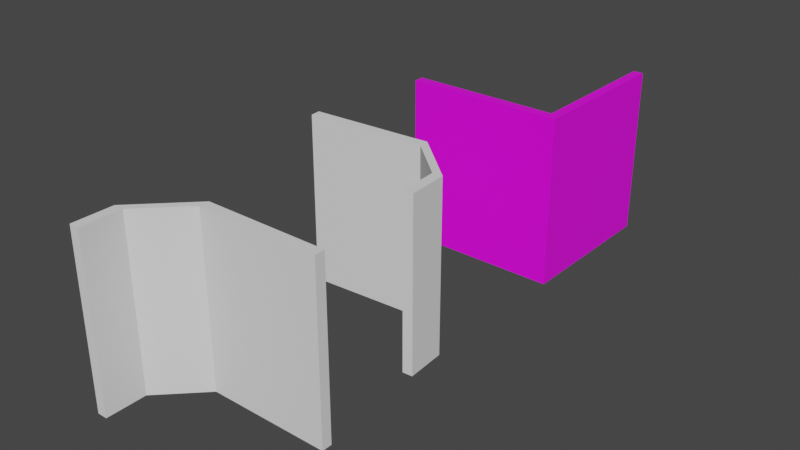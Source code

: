 # Source: Corner.blend  (saved by Blender 2.81.16; exported with 4.5.12 LTS)
import bpy
from mathutils import Matrix  # noqa: F401  (used for matrix-valued properties, if any)

bpy.ops.wm.read_factory_settings(use_empty=True)
scene = bpy.context.scene
scene.name = 'Scene'

# ---- collections
col_collection = bpy.data.collections.new('Collection'); scene.collection.children.link(col_collection)

# ---- images (referenced by path relative to the original .blend; pixels are not part of the script)
import os
ASSET_DIR = os.environ.get("B2B_ASSET_DIR", "")  # directory of the original .blend (textures are referenced by path, not embedded)
HERE = os.path.dirname(os.path.abspath(__file__))  # packed textures are extracted next to this script under _unpacked/

def load_image(name, relpath, width, height, colorspace="sRGB"):
    """Load a texture the original file referenced (path relative to the .blend, or extracted next to this script)."""
    p = next((c for c in (os.path.join(HERE, relpath), os.path.join(ASSET_DIR, relpath)) if relpath and os.path.exists(c)), "")
    if p:
        img = bpy.data.images.load(p, check_existing=True)
        img.name = name
    else:  # same state as the original file: an image datablock whose file is absent (Cycles renders it pink)
        img = bpy.data.images.new(name, width, height)
        img.source = "FILE"
        img.filepath = "//" + (relpath or name)
    img.colorspace_settings.name = colorspace
    return img
img_bricks_image_texture_jpg = load_image('bricks_image_texture.jpg', 'bricks_image_texture.jpg', 1024, 1024, 'sRGB')

# ---- materials (node trees are filled in below, after node groups)
mat_material = bpy.data.materials.new('Material')
mat_material.use_transparent_shadow = False

# ---- material node trees
mat_material.use_nodes = True; mat_material.node_tree.nodes.clear()
_N = mat_material.node_tree.nodes; _L = mat_material.node_tree.links
n0 = _N.new('ShaderNodeOutputMaterial'); n0.name = 'Material Output'; n0.location = (300, 300)
n1 = _N.new('ShaderNodeBsdfPrincipled'); n1.name = 'Principled BSDF'; n1.location = (10, 300)
n1.distribution = 'GGX'
n1.subsurface_method = 'BURLEY'
n1.inputs[3].default_value = 1.45
n1.inputs[27].default_value = (0.0, 0.0, 0.0, 1.0)
n1.inputs[28].default_value = 1.0
n2 = _N.new('ShaderNodeTexImage'); n2.name = 'Image Texture'; n2.location = (-280, 280)
n2.image = img_bricks_image_texture_jpg
_L.new(n1.outputs[0], n0.inputs[0])
_L.new(n2.outputs[0], n1.inputs[0])
n0.is_active_output = True

# ---- world
world_world = bpy.data.worlds.new('World'); scene.world = world_world
world_world.use_nodes = True; world_world.node_tree.nodes.clear()
_N = world_world.node_tree.nodes; _L = world_world.node_tree.links
n0 = _N.new('ShaderNodeOutputWorld'); n0.name = 'World Output'; n0.location = (300, 300)
n1 = _N.new('ShaderNodeBackground'); n1.name = 'Background'; n1.location = (10, 300)
n1.inputs[0].default_value = (0.05088, 0.05088, 0.05088, 1.0)
_L.new(n1.outputs[0], n0.inputs[0])
n0.is_active_output = True
world_world.color = (0.05088, 0.05088, 0.05088)
world_world.use_sun_shadow = False
world_world.sun_shadow_jitter_overblur = 0.0

# ---- meshes
me_lod_a_corner = bpy.data.meshes.new('LOD_A_Corner')
me_lod_a_corner.from_pydata([(0.0, 0.25, 4.0), (0.0, 0.25, 0.0), (0.0, 0.0, 4.0), (0.0, 0.0, 0.0), (-4.0, 0.25, 4.0), (-4.0, 0.25, 0.0), (-4.0, 0.0, 4.0), (-4.0, 0.0, 0.0), (-0.25, 0.25, 0.0), (-0.25, 0.0, 4.0), (-0.25, 0.0, 0.0), (-0.25, 0.25, 4.0), (0.0, 4.0, 4.0), (0.0, 4.0, 0.0), (-0.25, 4.0, 4.0), (-0.25, 4.0, 0.0), (-4.0, 0.25, -0.25), (-4.0, 0.0, -0.25), (-0.25, 0.25, -0.25), (-0.25, 0.0, -0.25), (0.0, 0.0, -0.25), (0.0, 0.25, -0.25), (0.0, 4.0, -0.25), (-0.25, 4.0, -0.25)], [], [(11, 4, 6, 9), (10, 9, 6, 7), (7, 6, 4, 5), (5, 8, 18, 16), (1, 0, 2, 3), (10, 7, 17, 19), (5, 4, 11, 8), (13, 1, 21, 22), (3, 2, 9, 10), (0, 11, 9, 2), (15, 14, 12, 13), (11, 0, 12, 14), (0, 1, 13, 12), (8, 11, 14, 15), (18, 21, 20, 19), (21, 18, 23, 22), (16, 18, 19, 17), (3, 10, 19, 20), (8, 15, 23, 18), (15, 13, 22, 23), (7, 5, 16, 17), (1, 3, 20, 21)])
_uv = me_lod_a_corner.uv_layers.new(name='UVMap')
_uv.uv.foreach_set('vector', [2.583, 2.118, 1.333, 2.118, 1.333, 2.0, 2.583, 2.0, 1.417, 1.882, 1.417, 2.244e-07, 2.667, 0.0, 2.667, 1.882, 3.917, 1.882, 3.917, 0.0, 4.0, 0.0, 4.0, 1.882, 2.667, 1.882, 3.917, 1.882, 3.917, 2.0, 2.667, 2.0, 1.25, 1.882, 1.25, 0.0, 1.333, 0.0, 1.333, 1.882, 1.417, 1.882, 2.667, 1.882, 2.667, 2.0, 1.417, 2.0, 2.667, 1.882, 2.667, 3.366e-07, 3.917, 0.0, 3.917, 1.882, 4.768e-07, 1.882, 1.25, 1.882, 1.25, 2.0, 4.768e-07, 2.0, 1.333, 1.882, 1.333, 2.244e-07, 1.417, 2.244e-07, 1.417, 1.882, 2.667, 2.118, 2.583, 2.118, 2.583, 2.0, 2.667, 2.0, 3.917, 3.882, 3.917, 2.0, 4.0, 2.0, 4.0, 3.882, 2.583, 2.118, 2.667, 2.118, 2.667, 3.882, 2.583, 3.882, 1.25, 0.0, 1.25, 1.882, 4.768e-07, 1.882, 0.0, 6.732e-07, 2.667, 3.882, 2.667, 2.0, 3.917, 2.0, 3.917, 3.882, 1.25, 2.118, 1.25, 2.0, 1.333, 2.0, 1.333, 2.118, 1.25, 2.0, 1.25, 2.118, 0.0, 2.118, 0.0, 2.0, 1.25, 3.882, 1.25, 2.118, 1.333, 2.118, 1.333, 3.882, 1.333, 1.882, 1.417, 1.882, 1.417, 2.0, 1.333, 2.0, 2.667, 3.882, 3.917, 3.882, 3.917, 4.0, 2.667, 4.0, 3.917, 3.882, 4.0, 3.882, 4.0, 4.0, 3.917, 4.0, 3.917, 1.882, 4.0, 1.882, 4.0, 2.0, 3.917, 2.0, 1.25, 1.882, 1.333, 1.882, 1.333, 2.0, 1.25, 2.0])
me_lod_a_corner.materials.append(mat_material)
me_lod_a_corner.use_remesh_preserve_volume = False
me_lod_a_corner.use_remesh_preserve_attributes = False
me_lod_a_corner.use_mirror_vertex_groups = False
me_lod_a_corner.update()
me_lod_a_rounded_corner_l = bpy.data.meshes.new('LOD_A_Rounded_Corner_L')
me_lod_a_rounded_corner_l.from_pydata([(-0.25, -1.0, 0.0), (-0.25, -1.0, 4.0), (-0.25, 0.0, 0.0), (-0.25, 0.0, 4.0), (0.0, -1.0, 0.0), (0.0, -1.0, 4.0), (0.0, 0.0, 0.0), (0.0, 0.0, 4.0), (-1.25, -2.25, 5.96e-08), (-1.25, -2.25, 4.0), (-4.25, -2.25, 5.96e-08), (-4.25, -2.25, 4.0), (-1.25, -2.0, 5.96e-08), (-1.25, -2.0, 4.0), (-4.25, -2.0, 5.96e-08), (-4.25, -2.0, 4.0), (-0.25, 0.0, -0.25), (-0.25, -1.0, -0.25), (0.0, 0.0, -0.25), (0.0, -1.0, -0.25), (-4.25, -2.25, -0.25), (-1.25, -2.25, -0.25), (-4.25, -2.0, -0.25), (-1.25, -2.0, -0.25)], [], [(0, 1, 3, 2), (2, 3, 7, 6), (6, 7, 5, 4), (9, 8, 4, 5), (4, 8, 21, 19), (7, 3, 1, 5), (8, 9, 11, 10), (10, 11, 15, 14), (14, 15, 13, 12), (13, 9, 5, 1), (14, 12, 23, 22), (15, 11, 9, 13), (8, 10, 20, 21), (12, 13, 1, 0), (16, 18, 19, 17), (20, 22, 23, 21), (21, 23, 17, 19), (2, 6, 18, 16), (0, 2, 16, 17), (6, 4, 19, 18), (12, 0, 17, 23), (10, 14, 22, 20)])
_uv = me_lod_a_rounded_corner_l.uv_layers.new(name='UVMap')
_uv.uv.foreach_set('vector', [0.375, 0.0, 0.625, 0.0, 0.625, 0.25, 0.375, 0.25, 0.375, 0.25, 0.625, 0.25, 0.625, 0.5, 0.375, 0.5, 0.375, 0.5, 0.625, 0.5, 0.625, 0.75, 0.375, 0.75, 0.625, 0.0, 0.375, 0.0, 0.375, 0.75, 0.625, 0.75, 0.375, 0.75, 0.375, 0.0, 0.375, 0.0, 0.375, 0.75, 0.625, 0.5, 0.875, 0.5, 0.875, 0.75, 0.625, 0.75, 0.375, 0.0, 0.625, 0.0, 0.625, 0.25, 0.375, 0.25, 0.375, 0.25, 0.625, 0.25, 0.625, 0.5, 0.375, 0.5, 0.375, 0.5, 0.625, 0.5, 0.625, 0.75, 0.375, 0.75, 0.625, 0.75, 0.875, 0.75, 0.625, 0.75, 0.875, 0.75, 0.375, 0.5, 0.375, 0.75, 0.375, 0.75, 0.375, 0.5, 0.625, 0.5, 0.875, 0.5, 0.875, 0.75, 0.625, 0.75, 0.375, 0.0, 0.375, 0.25, 0.375, 0.25, 0.375, 0.0, 0.375, 0.75, 0.625, 0.75, 0.625, 0.0, 0.375, 0.0, 0.125, 0.5, 0.375, 0.5, 0.375, 0.75, 0.125, 0.75, 0.125, 0.5, 0.375, 0.5, 0.375, 0.75, 0.125, 0.75, 0.125, 0.75, 0.375, 0.75, 0.125, 0.75, 0.375, 0.75, 0.375, 0.25, 0.375, 0.5, 0.375, 0.5, 0.375, 0.25, 0.375, 0.0, 0.375, 0.25, 0.375, 0.25, 0.375, 0.0, 0.375, 0.5, 0.375, 0.75, 0.375, 0.75, 0.375, 0.5, 0.375, 0.75, 0.375, 0.0, 0.375, 0.0, 0.375, 0.75, 0.375, 0.25, 0.375, 0.5, 0.375, 0.5, 0.375, 0.25])
me_lod_a_rounded_corner_l.use_remesh_fix_poles = True
me_lod_a_rounded_corner_l.use_remesh_preserve_attributes = False
me_lod_a_rounded_corner_l.use_mirror_vertex_groups = False
me_lod_a_rounded_corner_l.update()
me_lod_a_rounded_corner_r = bpy.data.meshes.new('LOD_A_Rounded_Corner_R')
me_lod_a_rounded_corner_r.from_pydata([(0.25, -1.0, 0.0), (0.25, -1.0, 4.0), (0.25, 0.0, 0.0), (0.25, 0.0, 4.0), (0.0, -1.0, 0.0), (0.0, -1.0, 4.0), (0.0, 0.0, 0.0), (0.0, 0.0, 4.0), (1.25, -2.25, 5.96e-08), (1.25, -2.25, 4.0), (4.25, -2.25, 5.96e-08), (4.25, -2.25, 4.0), (1.25, -2.0, 5.96e-08), (1.25, -2.0, 4.0), (4.25, -2.0, 5.96e-08), (4.25, -2.0, 4.0), (0.25, 0.0, -0.25), (0.25, -1.0, -0.25), (0.0, 0.0, -0.25), (0.0, -1.0, -0.25), (4.25, -2.25, -0.25), (1.25, -2.25, -0.25), (4.25, -2.0, -0.25), (1.25, -2.0, -0.25)], [], [(0, 2, 3, 1), (2, 6, 7, 3), (6, 4, 5, 7), (9, 5, 4, 8), (4, 19, 21, 8), (7, 5, 1, 3), (8, 10, 11, 9), (10, 14, 15, 11), (14, 12, 13, 15), (13, 1, 5, 9), (14, 22, 23, 12), (15, 13, 9, 11), (8, 21, 20, 10), (12, 0, 1, 13), (16, 17, 19, 18), (20, 21, 23, 22), (21, 19, 17, 23), (2, 16, 18, 6), (0, 17, 16, 2), (6, 18, 19, 4), (12, 23, 17, 0), (10, 20, 22, 14)])
_uv = me_lod_a_rounded_corner_r.uv_layers.new(name='UVMap')
_uv.uv.foreach_set('vector', [0.375, 0.0, 0.375, 0.25, 0.625, 0.25, 0.625, 0.0, 0.375, 0.25, 0.375, 0.5, 0.625, 0.5, 0.625, 0.25, 0.375, 0.5, 0.375, 0.75, 0.625, 0.75, 0.625, 0.5, 0.625, 0.0, 0.625, 0.75, 0.375, 0.75, 0.375, 0.0, 0.375, 0.75, 0.375, 0.75, 0.375, 0.0, 0.375, 0.0, 0.625, 0.5, 0.625, 0.75, 0.875, 0.75, 0.875, 0.5, 0.375, 0.0, 0.375, 0.25, 0.625, 0.25, 0.625, 0.0, 0.375, 0.25, 0.375, 0.5, 0.625, 0.5, 0.625, 0.25, 0.375, 0.5, 0.375, 0.75, 0.625, 0.75, 0.625, 0.5, 0.625, 0.75, 0.875, 0.75, 0.625, 0.75, 0.875, 0.75, 0.375, 0.5, 0.375, 0.5, 0.375, 0.75, 0.375, 0.75, 0.625, 0.5, 0.625, 0.75, 0.875, 0.75, 0.875, 0.5, 0.375, 0.0, 0.375, 0.0, 0.375, 0.25, 0.375, 0.25, 0.375, 0.75, 0.375, 0.0, 0.625, 0.0, 0.625, 0.75, 0.125, 0.5, 0.125, 0.75, 0.375, 0.75, 0.375, 0.5, 0.125, 0.5, 0.125, 0.75, 0.375, 0.75, 0.375, 0.5, 0.125, 0.75, 0.375, 0.75, 0.125, 0.75, 0.375, 0.75, 0.375, 0.25, 0.375, 0.25, 0.375, 0.5, 0.375, 0.5, 0.375, 0.0, 0.375, 0.0, 0.375, 0.25, 0.375, 0.25, 0.375, 0.5, 0.375, 0.5, 0.375, 0.75, 0.375, 0.75, 0.375, 0.75, 0.375, 0.75, 0.375, 0.0, 0.375, 0.0, 0.375, 0.25, 0.375, 0.25, 0.375, 0.5, 0.375, 0.5])
me_lod_a_rounded_corner_r.use_remesh_fix_poles = True
me_lod_a_rounded_corner_r.use_remesh_preserve_attributes = False
me_lod_a_rounded_corner_r.use_mirror_vertex_groups = False
me_lod_a_rounded_corner_r.update()

# ---- objects
ob_lod_a_corner = bpy.data.objects.new('LOD_A_Corner', me_lod_a_corner)
ob_lod_a_rounded_corner_l = bpy.data.objects.new('LOD_A_Rounded_Corner_L', me_lod_a_rounded_corner_l)
ob_lod_a_rounded_corner_r = bpy.data.objects.new('LOD_A_Rounded_Corner_R', me_lod_a_rounded_corner_r)

# ---- transforms, parenting, visibility, modifiers, constraints
ob_lod_a_corner.location = (0.0, 0.0, 0.0)
ob_lod_a_corner.lock_rotations_4d = False
ob_lod_a_corner.empty_display_type = 'ARROWS'
ob_lod_a_corner.lineart.crease_threshold = 0.0
ob_lod_a_rounded_corner_l.location = (-4.0, -10.0, 0.0)
ob_lod_a_rounded_corner_l.rotation_euler = (0.0, -0.0, 3.142)
ob_lod_a_rounded_corner_l.lineart.crease_threshold = 0.0
ob_lod_a_rounded_corner_r.location = (0.0, -5.0, 0.0)
ob_lod_a_rounded_corner_r.rotation_euler = (0.0, -0.0, 1574.0)
ob_lod_a_rounded_corner_r.lineart.crease_threshold = 0.0

# ---- collection membership
col_collection.objects.link(ob_lod_a_corner)
col_collection.objects.link(ob_lod_a_rounded_corner_l)
col_collection.objects.link(ob_lod_a_rounded_corner_r)

# ---- scene / render settings (as saved in the file)
scene.frame_start = 1; scene.frame_end = 250; scene.frame_set(1)
scene.render.engine = 'BLENDER_EEVEE_NEXT'
scene.cycles.use_denoising = False
scene.cycles.samples = 128
scene.cycles.sampling_pattern = 'TABULATED_SOBOL'
scene.cycles.use_adaptive_sampling = False
scene.cycles.use_light_tree = False
scene.view_settings.view_transform = 'Filmic'
bpy.context.view_layer.update()

# ---- added for rendering (the .blend has no active camera and no usable light): camera, sun
cam_auto = bpy.data.cameras.new('AutoCamera')
cam_auto.lens = 50.0
cam_auto.sensor_width = 36.0
cam_auto.clip_end = 1000.0
ob_auto_camera = bpy.data.objects.new('AutoCamera', cam_auto)
scene.collection.objects.link(ob_auto_camera)
ob_auto_camera.location = (12.1627, -19.9952, 13.2051)
ob_auto_camera.rotation_euler = (1.09748, -7.21219e-08, 0.694738)
scene.camera = ob_auto_camera
light_auto_sun = bpy.data.lights.new('AutoSun', 'SUN')
light_auto_sun.energy = 3.0
light_auto_sun.angle = 0.0523599
ob_auto_sun = bpy.data.objects.new('AutoSun', light_auto_sun)
scene.collection.objects.link(ob_auto_sun)
ob_auto_sun.rotation_euler = (0.872665, 0.174533, 0.523599)
bpy.context.view_layer.update()
